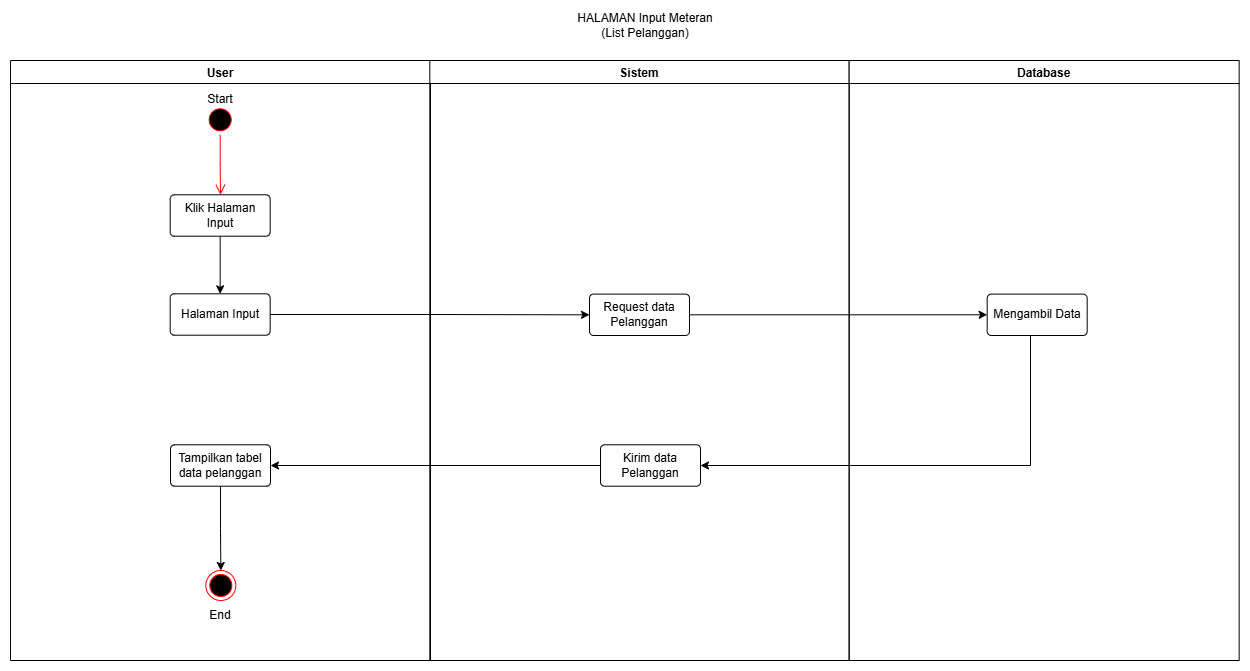

The diagram above was exported from draw.io. Its source (the exported page's mxGraphModel, read from the mxfile embedded in the PNG):
<mxGraphModel dx="3391" dy="878" grid="1" gridSize="10" guides="1" tooltips="1" connect="1" arrows="1" fold="1" page="1" pageScale="1" pageWidth="827" pageHeight="1169" math="0" shadow="0">
  <root>
    <mxCell id="0" />
    <mxCell id="1" parent="0" />
    <mxCell id="2" parent="1" style="swimlane;startSize=23;" value="User" vertex="1">
      <mxGeometry height="600" width="420" x="1180" y="2000" as="geometry" />
    </mxCell>
    <mxCell id="3" edge="1" parent="2" source="4" style="edgeStyle=orthogonalEdgeStyle;rounded=0;orthogonalLoop=1;jettySize=auto;html=1;exitX=0.5;exitY=1;exitDx=0;exitDy=0;entryX=0.5;entryY=0;entryDx=0;entryDy=0;" target="5">
      <mxGeometry relative="1" as="geometry" />
    </mxCell>
    <mxCell id="4" parent="2" style="rounded=1;arcSize=10;whiteSpace=wrap;html=1;align=center;" value="Klik Halaman Input" vertex="1">
      <mxGeometry height="41.40350877192983" width="100" x="159.67" y="134.29999999999995" as="geometry" />
    </mxCell>
    <mxCell id="5" parent="2" style="rounded=1;arcSize=10;whiteSpace=wrap;html=1;align=center;" value="Halaman Input" vertex="1">
      <mxGeometry height="41.40350877192983" width="100" x="159.66" y="233.29999999999995" as="geometry" />
    </mxCell>
    <mxCell id="6" parent="2" style="ellipse;html=1;shape=startState;fillColor=#000000;strokeColor=#ff0000;" value="" vertex="1">
      <mxGeometry height="30" width="30" x="194.66" y="44.299999999999955" as="geometry" />
    </mxCell>
    <mxCell id="7" edge="1" parent="2" source="6" style="edgeStyle=orthogonalEdgeStyle;html=1;verticalAlign=bottom;endArrow=open;endSize=8;strokeColor=#ff0000;rounded=0;" value="">
      <mxGeometry relative="1" as="geometry">
        <mxPoint x="210" y="134.29999999999995" as="targetPoint" />
      </mxGeometry>
    </mxCell>
    <mxCell id="8" parent="2" style="text;html=1;whiteSpace=wrap;strokeColor=none;fillColor=none;align=center;verticalAlign=middle;rounded=0;" value="End" vertex="1">
      <mxGeometry height="30" width="60" x="179.66" y="540" as="geometry" />
    </mxCell>
    <mxCell id="9" parent="2" style="text;html=1;whiteSpace=wrap;strokeColor=none;fillColor=none;align=center;verticalAlign=middle;rounded=0;" value="Start" vertex="1">
      <mxGeometry height="30" width="60" x="179.66000000000008" y="24.299999999999955" as="geometry" />
    </mxCell>
    <mxCell id="10" edge="1" parent="2" source="11" style="edgeStyle=orthogonalEdgeStyle;rounded=0;orthogonalLoop=1;jettySize=auto;html=1;exitX=0.5;exitY=1;exitDx=0;exitDy=0;entryX=0.5;entryY=0;entryDx=0;entryDy=0;" target="12">
      <mxGeometry relative="1" as="geometry" />
    </mxCell>
    <mxCell id="11" parent="2" style="rounded=1;arcSize=10;whiteSpace=wrap;html=1;align=center;" value="Tampilkan tabel data pelanggan" vertex="1">
      <mxGeometry height="41.40350877192983" width="100" x="160.00000000000003" y="384.3" as="geometry" />
    </mxCell>
    <mxCell id="12" parent="2" style="ellipse;html=1;shape=endState;fillColor=#000000;strokeColor=#ff0000;" value="" vertex="1">
      <mxGeometry height="30" width="30" x="195.34" y="510" as="geometry" />
    </mxCell>
    <mxCell id="13" parent="1" style="swimlane;" value="Sistem" vertex="1">
      <mxGeometry height="600" width="419.33" x="1599.33" y="2000" as="geometry" />
    </mxCell>
    <mxCell id="14" parent="13" style="rounded=1;arcSize=10;whiteSpace=wrap;html=1;align=center;" value="Request data Pelanggan" vertex="1">
      <mxGeometry height="41.40350877192983" width="100" x="159.66000000000008" y="233.59999999999994" as="geometry" />
    </mxCell>
    <mxCell id="15" parent="13" style="rounded=1;arcSize=10;whiteSpace=wrap;html=1;align=center;" value="Kirim data Pelanggan" vertex="1">
      <mxGeometry height="41.40350877192983" width="100" x="170.6700000000001" y="384.3" as="geometry" />
    </mxCell>
    <mxCell id="16" edge="1" parent="1" source="15" style="edgeStyle=orthogonalEdgeStyle;rounded=0;orthogonalLoop=1;jettySize=auto;html=1;exitX=0;exitY=0.5;exitDx=0;exitDy=0;" target="11">
      <mxGeometry relative="1" as="geometry" />
    </mxCell>
    <mxCell id="17" edge="1" parent="1" source="5" style="edgeStyle=orthogonalEdgeStyle;rounded=0;orthogonalLoop=1;jettySize=auto;html=1;exitX=1;exitY=0.5;exitDx=0;exitDy=0;" target="14">
      <mxGeometry relative="1" as="geometry" />
    </mxCell>
    <mxCell id="18" parent="1" style="swimlane;container=0;" value="Database" vertex="1">
      <mxGeometry height="600" width="390" x="2018.66" y="2000" as="geometry" />
    </mxCell>
    <mxCell id="19" parent="18" style="rounded=1;arcSize=10;whiteSpace=wrap;html=1;align=center;" value="Mengambil Data" vertex="1">
      <mxGeometry height="41.40350877192983" width="100" x="138.01000000000005" y="233.5999999999999" as="geometry" />
    </mxCell>
    <mxCell id="20" parent="1" style="text;html=1;whiteSpace=wrap;strokeColor=none;fillColor=none;align=center;verticalAlign=middle;rounded=0;" value="HALAMAN Input Meteran (List Pelanggan)" vertex="1">
      <mxGeometry height="30" width="150" x="1740" y="1950" as="geometry" />
    </mxCell>
    <mxCell id="21" edge="1" parent="1" source="14" style="edgeStyle=orthogonalEdgeStyle;rounded=0;orthogonalLoop=1;jettySize=auto;html=1;exitX=1;exitY=0.5;exitDx=0;exitDy=0;entryX=0;entryY=0.5;entryDx=0;entryDy=0;" target="19">
      <mxGeometry relative="1" as="geometry" />
    </mxCell>
    <mxCell id="22" edge="1" parent="1" source="19" style="edgeStyle=orthogonalEdgeStyle;rounded=0;orthogonalLoop=1;jettySize=auto;html=1;entryX=1;entryY=0.5;entryDx=0;entryDy=0;" target="15">
      <mxGeometry relative="1" as="geometry">
        <Array as="points">
          <mxPoint x="2200" y="2405" />
        </Array>
      </mxGeometry>
    </mxCell>
  </root>
</mxGraphModel>